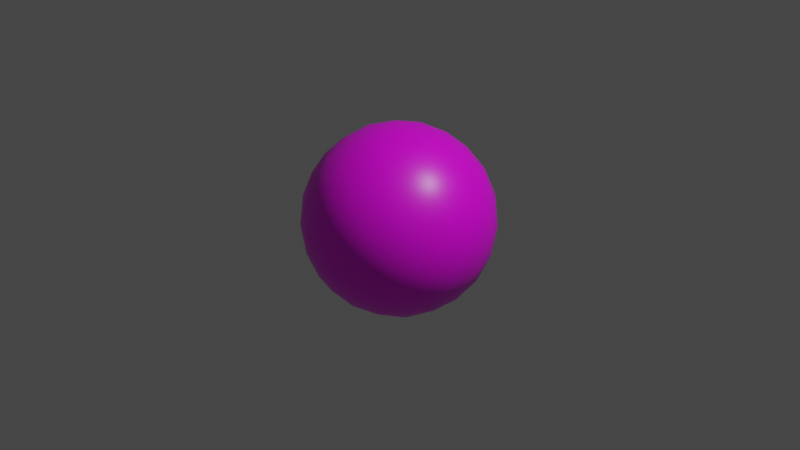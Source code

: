 # Source: model.blend  (saved by Blender 2.82.7; exported with 4.5.12 LTS)
import bpy
from mathutils import Matrix  # noqa: F401  (used for matrix-valued properties, if any)

bpy.ops.wm.read_factory_settings(use_empty=True)
scene = bpy.context.scene
scene.name = 'Scene'

# ---- collections
col_collection = bpy.data.collections.new('Collection'); scene.collection.children.link(col_collection)

# ---- images (referenced by path relative to the original .blend; pixels are not part of the script)
import os
ASSET_DIR = os.environ.get("B2B_ASSET_DIR", "")  # directory of the original .blend (textures are referenced by path, not embedded)
HERE = os.path.dirname(os.path.abspath(__file__))  # packed textures are extracted next to this script under _unpacked/

def load_image(name, relpath, width, height, colorspace="sRGB"):
    """Load a texture the original file referenced (path relative to the .blend, or extracted next to this script)."""
    p = next((c for c in (os.path.join(HERE, relpath), os.path.join(ASSET_DIR, relpath)) if relpath and os.path.exists(c)), "")
    if p:
        img = bpy.data.images.load(p, check_existing=True)
        img.name = name
    else:  # same state as the original file: an image datablock whose file is absent (Cycles renders it pink)
        img = bpy.data.images.new(name, width, height)
        img.source = "FILE"
        img.filepath = "//" + (relpath or name)
    img.colorspace_settings.name = colorspace
    return img
img_bump_png = load_image('bump.png', 'bump.png', 1024, 1024, 'sRGB')

# ---- materials (node trees are filled in below, after node groups)
mat_material = bpy.data.materials.new('Material')
mat_material.alpha_threshold = 0.0
mat_material.use_transparent_shadow = False
mat_material.line_color = (0.0, 0.0, 0.0, 1.0)

# ---- material node trees
mat_material.use_nodes = True; mat_material.node_tree.nodes.clear()
_N = mat_material.node_tree.nodes; _L = mat_material.node_tree.links
n0 = _N.new('ShaderNodeOutputMaterial'); n0.name = 'Material Output'; n0.location = (300, 300)
n1 = _N.new('ShaderNodeBsdfPrincipled'); n1.name = 'Principled BSDF'; n1.location = (10, 300)
n1.distribution = 'GGX'
n1.subsurface_method = 'BURLEY'
n1.inputs[2].default_value = 0.4
n1.inputs[3].default_value = 1.45
n1.inputs[27].default_value = (0.0, 0.0, 0.0, 1.0)
n1.inputs[28].default_value = 1.0
n2 = _N.new('ShaderNodeTexImage'); n2.name = 'Image Texture'; n2.location = (-280, 280)
n2.image = img_bump_png
_L.new(n1.outputs[0], n0.inputs[0])
_L.new(n2.outputs[0], n1.inputs[0])
n0.is_active_output = True

# ---- world
world_world = bpy.data.worlds.new('World'); scene.world = world_world
world_world.use_nodes = True; world_world.node_tree.nodes.clear()
_N = world_world.node_tree.nodes; _L = world_world.node_tree.links
n0 = _N.new('ShaderNodeOutputWorld'); n0.name = 'World Output'; n0.location = (300, 300)
n1 = _N.new('ShaderNodeBackground'); n1.name = 'Background'; n1.location = (10, 300)
n1.inputs[0].default_value = (0.05088, 0.05088, 0.05088, 1.0)
_L.new(n1.outputs[0], n0.inputs[0])
n0.is_active_output = True
world_world.color = (0.05088, 0.05088, 0.05088)
world_world.use_sun_shadow = False
world_world.sun_shadow_jitter_overblur = 0.0

# ---- cameras
cam_camera = bpy.data.cameras.new('Camera')
cam_camera.clip_end = 100.0
cam_camera.ortho_scale = 7.314

# ---- lights
light_light = bpy.data.lights.new('Light', 'POINT')
light_light.transmission_factor = 0.0
light_light.energy = 1000.0
light_light.shadow_soft_size = 0.1
light_light.shadow_maximum_resolution = 0.006
light_light.use_absolute_resolution = True

# ---- meshes
me_icosphere = bpy.data.meshes.new('Icosphere')
me_icosphere.from_pydata([(0.0, 0.0, -1.0), (0.7236, -0.5257, -0.4472), (-0.2764, -0.8506, -0.4472), (-0.8944, 0.0, -0.4472), (-0.2764, 0.8506, -0.4472), (0.7236, 0.5257, -0.4472), (0.2764, -0.8506, 0.4472), (-0.7236, -0.5257, 0.4472), (-0.7236, 0.5257, 0.4472), (0.2764, 0.8506, 0.4472), (0.8944, 0.0, 0.4472), (0.0, 0.0, 1.0), (-0.2328, -0.7166, -0.6575), (-0.1625, -0.5, -0.8507), (-0.07761, -0.2389, -0.9679), (0.2032, -0.1476, -0.9679), (0.4253, -0.309, -0.8507), (0.6095, -0.4429, -0.6575), (0.5319, -0.6817, -0.5023), (0.2629, -0.809, -0.5257), (-0.02964, -0.8642, -0.5023), (0.8127, 0.2952, -0.5023), (0.8506, 0.0, -0.5257), (0.8127, -0.2952, -0.5023), (0.2032, 0.1476, -0.9679), (0.4253, 0.309, -0.8507), (0.6095, 0.4429, -0.6575), (-0.7534, 0.0, -0.6575), (-0.5257, 0.0, -0.8507), (-0.2511, 0.0, -0.9679), (-0.484, -0.7166, -0.5023), (-0.6882, -0.5, -0.5257), (-0.8311, -0.2389, -0.5023), (-0.2328, 0.7166, -0.6575), (-0.1625, 0.5, -0.8507), (-0.07761, 0.2389, -0.9679), (-0.8311, 0.2389, -0.5023), (-0.6882, 0.5, -0.5257), (-0.484, 0.7166, -0.5023), (-0.02964, 0.8642, -0.5023), (0.2629, 0.809, -0.5257), (0.5319, 0.6817, -0.5023), (0.9566, -0.1476, 0.2511), (0.9511, -0.309, -1.752e-08), (0.8607, -0.4429, -0.2512), (0.8607, 0.4429, -0.2512), (0.9511, 0.309, 1.752e-08), (0.9566, 0.1476, 0.2511), (0.1552, -0.9554, 0.2512), (0.0, -1.0, -1.752e-08), (-0.1552, -0.9554, -0.2512), (0.6872, -0.6817, -0.2512), (0.5878, -0.809, 1.752e-08), (0.436, -0.8642, 0.2512), (-0.8607, -0.4429, 0.2512), (-0.9511, -0.309, -1.752e-08), (-0.9566, -0.1476, -0.2511), (-0.436, -0.8642, -0.2512), (-0.5878, -0.809, 1.752e-08), (-0.6872, -0.6817, 0.2512), (-0.6872, 0.6817, 0.2512), (-0.5878, 0.809, -1.752e-08), (-0.436, 0.8642, -0.2512), (-0.9566, 0.1476, -0.2511), (-0.9511, 0.309, 1.752e-08), (-0.8607, 0.4429, 0.2512), (0.436, 0.8642, 0.2512), (0.5878, 0.809, -1.752e-08), (0.6872, 0.6817, -0.2512), (-0.1552, 0.9554, -0.2512), (0.0, 1.0, 1.752e-08), (0.1552, 0.9554, 0.2512), (0.8311, -0.2389, 0.5023), (0.6882, -0.5, 0.5257), (0.484, -0.7166, 0.5023), (0.02964, -0.8642, 0.5023), (-0.2629, -0.809, 0.5257), (-0.5319, -0.6817, 0.5023), (-0.8127, -0.2952, 0.5023), (-0.8506, 0.0, 0.5257), (-0.8127, 0.2952, 0.5023), (-0.5319, 0.6817, 0.5023), (-0.2629, 0.809, 0.5257), (0.02964, 0.8642, 0.5023), (0.484, 0.7166, 0.5023), (0.6882, 0.5, 0.5257), (0.8311, 0.2389, 0.5023), (0.07761, -0.2389, 0.9679), (0.1625, -0.5, 0.8507), (0.2328, -0.7166, 0.6575), (0.7534, 0.0, 0.6575), (0.5257, 0.0, 0.8507), (0.2511, 0.0, 0.9679), (-0.2032, -0.1476, 0.9679), (-0.4253, -0.309, 0.8507), (-0.6095, -0.4429, 0.6575), (-0.2032, 0.1476, 0.9679), (-0.4253, 0.309, 0.8507), (-0.6095, 0.4429, 0.6575), (0.07761, 0.2389, 0.9679), (0.1625, 0.5, 0.8507), (0.2328, 0.7166, 0.6575), (0.3618, 0.2629, 0.8944), (0.6382, 0.2629, 0.7236), (0.4472, 0.5257, 0.7236), (-0.1382, 0.4253, 0.8944), (-0.05279, 0.6882, 0.7236), (-0.3618, 0.5878, 0.7236), (-0.4472, 0.0, 0.8944), (-0.6708, 0.1625, 0.7236), (-0.6708, -0.1625, 0.7236), (-0.1382, -0.4253, 0.8944), (-0.3618, -0.5878, 0.7236), (-0.05279, -0.6882, 0.7236), (0.3618, -0.2629, 0.8944), (0.4472, -0.5257, 0.7236), (0.6382, -0.2629, 0.7236), (0.8618, 0.4253, 0.2764), (0.809, 0.5878, 0.0), (0.6708, 0.6882, 0.2764), (-0.1382, 0.9511, 0.2764), (-0.309, 0.9511, -4.92e-07), (-0.4472, 0.8506, 0.2764), (-0.9472, 0.1625, 0.2764), (-1.0, -3.608e-07, 6.232e-07), (-0.9472, -0.1625, 0.2764), (-0.4472, -0.8506, 0.2764), (-0.309, -0.9511, -7.872e-07), (-0.1382, -0.9511, 0.2764), (0.6708, -0.6882, 0.2764), (0.809, -0.5878, -1.902e-06), (0.8618, -0.4253, 0.2764), (0.309, 0.9511, -2.615e-14), (0.4472, 0.8506, -0.2764), (0.1382, 0.9511, -0.2764), (-0.809, 0.5878, -7.845e-14), (-0.6708, 0.6882, -0.2764), (-0.8618, 0.4253, -0.2764), (-0.809, -0.5878, 8.031e-14), (-0.8618, -0.4253, -0.2764), (-0.6708, -0.6882, -0.2764), (0.309, -0.9511, 2.802e-14), (0.1382, -0.9511, -0.2764), (0.4472, -0.8506, -0.2764), (1.0, 0.0, 0.0), (0.9472, -0.1625, -0.2764), (0.9472, 0.1625, -0.2764), (0.3618, 0.5878, -0.7236), (0.1382, 0.4253, -0.8944), (0.05279, 0.6882, -0.7236), (-0.4472, 0.5257, -0.7236), (-0.3618, 0.2629, -0.8944), (-0.6382, 0.2629, -0.7236), (-0.6382, -0.2629, -0.7236), (-0.3618, -0.2629, -0.8944), (-0.4472, -0.5257, -0.7236), (0.6708, 0.1625, -0.7236), (0.6708, -0.1625, -0.7236), (0.4472, -7.38e-07, -0.8944), (0.05279, -0.6882, -0.7236), (0.1382, -0.4253, -0.8944), (0.3618, -0.5878, -0.7236)], [], [(0, 15, 14), (1, 17, 23), (0, 14, 29), (0, 29, 35), (0, 35, 24), (1, 23, 44), (2, 20, 50), (3, 32, 56), (4, 38, 62), (5, 41, 68), (1, 44, 51), (2, 50, 57), (3, 56, 63), (4, 62, 69), (5, 68, 45), (6, 74, 89), (7, 77, 95), (8, 80, 98), (9, 83, 101), (10, 86, 90), (92, 99, 11), (91, 102, 92), (90, 103, 91), (92, 102, 99), (102, 100, 99), (91, 103, 102), (103, 104, 102), (102, 104, 100), (104, 101, 100), (90, 86, 103), (86, 85, 103), (103, 85, 104), (85, 84, 104), (104, 84, 101), (84, 9, 101), (99, 96, 11), (100, 105, 99), (101, 106, 100), (99, 105, 96), (105, 97, 96), (100, 106, 105), (106, 107, 105), (105, 107, 97), (107, 98, 97), (101, 83, 106), (83, 82, 106), (106, 82, 107), (82, 81, 107), (107, 81, 98), (81, 8, 98), (96, 93, 11), (97, 108, 96), (98, 109, 97), (96, 108, 93), (108, 94, 93), (97, 109, 108), (109, 110, 108), (108, 110, 94), (110, 95, 94), (98, 80, 109), (80, 79, 109), (109, 79, 110), (79, 78, 110), (110, 78, 95), (78, 7, 95), (93, 87, 11), (94, 111, 93), (95, 112, 94), (93, 111, 87), (111, 88, 87), (94, 112, 111), (112, 113, 111), (111, 113, 88), (113, 89, 88), (95, 77, 112), (77, 76, 112), (112, 76, 113), (76, 75, 113), (113, 75, 89), (75, 6, 89), (87, 92, 11), (88, 114, 87), (89, 115, 88), (87, 114, 92), (114, 91, 92), (88, 115, 114), (115, 116, 114), (114, 116, 91), (116, 90, 91), (89, 74, 115), (74, 73, 115), (115, 73, 116), (73, 72, 116), (116, 72, 90), (72, 10, 90), (47, 86, 10), (46, 117, 47), (45, 118, 46), (47, 117, 86), (117, 85, 86), (46, 118, 117), (118, 119, 117), (117, 119, 85), (119, 84, 85), (45, 68, 118), (68, 67, 118), (118, 67, 119), (67, 66, 119), (119, 66, 84), (66, 9, 84), (71, 83, 9), (70, 120, 71), (69, 121, 70), (71, 120, 83), (120, 82, 83), (70, 121, 120), (121, 122, 120), (120, 122, 82), (122, 81, 82), (69, 62, 121), (62, 61, 121), (121, 61, 122), (61, 60, 122), (122, 60, 81), (60, 8, 81), (65, 80, 8), (64, 123, 65), (63, 124, 64), (65, 123, 80), (123, 79, 80), (64, 124, 123), (124, 125, 123), (123, 125, 79), (125, 78, 79), (63, 56, 124), (56, 55, 124), (124, 55, 125), (55, 54, 125), (125, 54, 78), (54, 7, 78), (59, 77, 7), (58, 126, 59), (57, 127, 58), (59, 126, 77), (126, 76, 77), (58, 127, 126), (127, 128, 126), (126, 128, 76), (128, 75, 76), (57, 50, 127), (50, 49, 127), (127, 49, 128), (49, 48, 128), (128, 48, 75), (48, 6, 75), (53, 74, 6), (52, 129, 53), (51, 130, 52), (53, 129, 74), (129, 73, 74), (52, 130, 129), (130, 131, 129), (129, 131, 73), (131, 72, 73), (51, 44, 130), (44, 43, 130), (130, 43, 131), (43, 42, 131), (131, 42, 72), (42, 10, 72), (66, 71, 9), (67, 132, 66), (68, 133, 67), (66, 132, 71), (132, 70, 71), (67, 133, 132), (133, 134, 132), (132, 134, 70), (134, 69, 70), (68, 41, 133), (41, 40, 133), (133, 40, 134), (40, 39, 134), (134, 39, 69), (39, 4, 69), (60, 65, 8), (61, 135, 60), (62, 136, 61), (60, 135, 65), (135, 64, 65), (61, 136, 135), (136, 137, 135), (135, 137, 64), (137, 63, 64), (62, 38, 136), (38, 37, 136), (136, 37, 137), (37, 36, 137), (137, 36, 63), (36, 3, 63), (54, 59, 7), (55, 138, 54), (56, 139, 55), (54, 138, 59), (138, 58, 59), (55, 139, 138), (139, 140, 138), (138, 140, 58), (140, 57, 58), (56, 32, 139), (32, 31, 139), (139, 31, 140), (31, 30, 140), (140, 30, 57), (30, 2, 57), (48, 53, 6), (49, 141, 48), (50, 142, 49), (48, 141, 53), (141, 52, 53), (49, 142, 141), (142, 143, 141), (141, 143, 52), (143, 51, 52), (50, 20, 142), (20, 19, 142), (142, 19, 143), (19, 18, 143), (143, 18, 51), (18, 1, 51), (42, 47, 10), (43, 144, 42), (44, 145, 43), (42, 144, 47), (144, 46, 47), (43, 145, 144), (145, 146, 144), (144, 146, 46), (146, 45, 46), (44, 23, 145), (23, 22, 145), (145, 22, 146), (22, 21, 146), (146, 21, 45), (21, 5, 45), (26, 41, 5), (25, 147, 26), (24, 148, 25), (26, 147, 41), (147, 40, 41), (25, 148, 147), (148, 149, 147), (147, 149, 40), (149, 39, 40), (24, 35, 148), (35, 34, 148), (148, 34, 149), (34, 33, 149), (149, 33, 39), (33, 4, 39), (33, 38, 4), (34, 150, 33), (35, 151, 34), (33, 150, 38), (150, 37, 38), (34, 151, 150), (151, 152, 150), (150, 152, 37), (152, 36, 37), (35, 29, 151), (29, 28, 151), (151, 28, 152), (28, 27, 152), (152, 27, 36), (27, 3, 36), (27, 32, 3), (28, 153, 27), (29, 154, 28), (27, 153, 32), (153, 31, 32), (28, 154, 153), (154, 155, 153), (153, 155, 31), (155, 30, 31), (29, 14, 154), (14, 13, 154), (154, 13, 155), (13, 12, 155), (155, 12, 30), (12, 2, 30), (21, 26, 5), (22, 156, 21), (23, 157, 22), (21, 156, 26), (156, 25, 26), (22, 157, 156), (157, 158, 156), (156, 158, 25), (158, 24, 25), (23, 17, 157), (17, 16, 157), (157, 16, 158), (16, 15, 158), (158, 15, 24), (15, 0, 24), (12, 20, 2), (13, 159, 12), (14, 160, 13), (12, 159, 20), (159, 19, 20), (13, 160, 159), (160, 161, 159), (159, 161, 19), (161, 18, 19), (14, 15, 160), (15, 16, 160), (160, 16, 161), (16, 17, 161), (161, 17, 18), (17, 1, 18)])
me_icosphere.polygons.foreach_set('use_smooth', [True] * 320)
_uv = me_icosphere.uv_layers.new(name='UVMap')
_uv.uv.foreach_set('vector', [0.8182, 0.0, 0.7955, 0.03937, 0.8409, 0.03937, 0.7273, 0.1575, 0.7045, 0.1181, 0.6818, 0.1575, 0.09091, 0.0, 0.06818, 0.03937, 0.1136, 0.03937, 0.2727, 0.0, 0.25, 0.03937, 0.2955, 0.03937, 0.4545, 0.0, 0.4318, 0.03937, 0.4773, 0.03937, 0.7273, 0.1575, 0.6818, 0.1575, 0.7045, 0.1968, 0.9091, 0.1575, 0.8636, 0.1575, 0.8864, 0.1968, 0.1818, 0.1575, 0.1364, 0.1575, 0.1591, 0.1968, 0.3636, 0.1575, 0.3182, 0.1575, 0.3409, 0.1968, 0.5455, 0.1575, 0.5, 0.1575, 0.5227, 0.1968, 0.7273, 0.1575, 0.7045, 0.1968, 0.75, 0.1968, 0.9091, 0.1575, 0.8864, 0.1968, 0.9318, 0.1968, 0.1818, 0.1575, 0.1591, 0.1968, 0.2045, 0.1968, 0.3636, 0.1575, 0.3409, 0.1968, 0.3864, 0.1968, 0.5455, 0.1575, 0.5227, 0.1968, 0.5682, 0.1968, 0.8182, 0.3149, 0.7727, 0.3149, 0.7955, 0.3543, 1.0, 0.3149, 0.9545, 0.3149, 0.9773, 0.3543, 0.2727, 0.3149, 0.2273, 0.3149, 0.25, 0.3543, 0.4545, 0.3149, 0.4091, 0.3149, 0.4318, 0.3543, 0.6364, 0.3149, 0.5909, 0.3149, 0.6136, 0.3543, 0.5682, 0.433, 0.5227, 0.433, 0.5455, 0.4724, 0.5909, 0.3937, 0.5455, 0.3937, 0.5682, 0.433, 0.6136, 0.3543, 0.5682, 0.3543, 0.5909, 0.3937, 0.5682, 0.433, 0.5455, 0.3937, 0.5227, 0.433, 0.5455, 0.3937, 0.5, 0.3937, 0.5227, 0.433, 0.5909, 0.3937, 0.5682, 0.3543, 0.5455, 0.3937, 0.5682, 0.3543, 0.5227, 0.3543, 0.5455, 0.3937, 0.5455, 0.3937, 0.5227, 0.3543, 0.5, 0.3937, 0.5227, 0.3543, 0.4773, 0.3543, 0.5, 0.3937, 0.6136, 0.3543, 0.5909, 0.3149, 0.5682, 0.3543, 0.5909, 0.3149, 0.5455, 0.3149, 0.5682, 0.3543, 0.5682, 0.3543, 0.5455, 0.3149, 0.5227, 0.3543, 0.5455, 0.3149, 0.5, 0.3149, 0.5227, 0.3543, 0.5227, 0.3543, 0.5, 0.3149, 0.4773, 0.3543, 0.5, 0.3149, 0.4545, 0.3149, 0.4773, 0.3543, 0.3864, 0.433, 0.3409, 0.433, 0.3636, 0.4724, 0.4091, 0.3937, 0.3636, 0.3937, 0.3864, 0.433, 0.4318, 0.3543, 0.3864, 0.3543, 0.4091, 0.3937, 0.3864, 0.433, 0.3636, 0.3937, 0.3409, 0.433, 0.3636, 0.3937, 0.3182, 0.3937, 0.3409, 0.433, 0.4091, 0.3937, 0.3864, 0.3543, 0.3636, 0.3937, 0.3864, 0.3543, 0.3409, 0.3543, 0.3636, 0.3937, 0.3636, 0.3937, 0.3409, 0.3543, 0.3182, 0.3937, 0.3409, 0.3543, 0.2955, 0.3543, 0.3182, 0.3937, 0.4318, 0.3543, 0.4091, 0.3149, 0.3864, 0.3543, 0.4091, 0.3149, 0.3636, 0.3149, 0.3864, 0.3543, 0.3864, 0.3543, 0.3636, 0.3149, 0.3409, 0.3543, 0.3636, 0.3149, 0.3182, 0.3149, 0.3409, 0.3543, 0.3409, 0.3543, 0.3182, 0.3149, 0.2955, 0.3543, 0.3182, 0.3149, 0.2727, 0.3149, 0.2955, 0.3543, 0.2045, 0.433, 0.1591, 0.433, 0.1818, 0.4724, 0.2273, 0.3937, 0.1818, 0.3937, 0.2045, 0.433, 0.25, 0.3543, 0.2045, 0.3543, 0.2273, 0.3937, 0.2045, 0.433, 0.1818, 0.3937, 0.1591, 0.433, 0.1818, 0.3937, 0.1364, 0.3937, 0.1591, 0.433, 0.2273, 0.3937, 0.2045, 0.3543, 0.1818, 0.3937, 0.2045, 0.3543, 0.1591, 0.3543, 0.1818, 0.3937, 0.1818, 0.3937, 0.1591, 0.3543, 0.1364, 0.3937, 0.1591, 0.3543, 0.1136, 0.3543, 0.1364, 0.3937, 0.25, 0.3543, 0.2273, 0.3149, 0.2045, 0.3543, 0.2273, 0.3149, 0.1818, 0.3149, 0.2045, 0.3543, 0.2045, 0.3543, 0.1818, 0.3149, 0.1591, 0.3543, 0.1818, 0.3149, 0.1364, 0.3149, 0.1591, 0.3543, 0.1591, 0.3543, 0.1364, 0.3149, 0.1136, 0.3543, 0.1364, 0.3149, 0.09091, 0.3149, 0.1136, 0.3543, 0.9318, 0.433, 0.8864, 0.433, 0.9091, 0.4724, 0.9545, 0.3937, 0.9091, 0.3937, 0.9318, 0.433, 0.9773, 0.3543, 0.9318, 0.3543, 0.9545, 0.3937, 0.9318, 0.433, 0.9091, 0.3937, 0.8864, 0.433, 0.9091, 0.3937, 0.8636, 0.3937, 0.8864, 0.433, 0.9545, 0.3937, 0.9318, 0.3543, 0.9091, 0.3937, 0.9318, 0.3543, 0.8864, 0.3543, 0.9091, 0.3937, 0.9091, 0.3937, 0.8864, 0.3543, 0.8636, 0.3937, 0.8864, 0.3543, 0.8409, 0.3543, 0.8636, 0.3937, 0.9773, 0.3543, 0.9545, 0.3149, 0.9318, 0.3543, 0.9545, 0.3149, 0.9091, 0.3149, 0.9318, 0.3543, 0.9318, 0.3543, 0.9091, 0.3149, 0.8864, 0.3543, 0.9091, 0.3149, 0.8636, 0.3149, 0.8864, 0.3543, 0.8864, 0.3543, 0.8636, 0.3149, 0.8409, 0.3543, 0.8636, 0.3149, 0.8182, 0.3149, 0.8409, 0.3543, 0.75, 0.433, 0.7045, 0.433, 0.7273, 0.4724, 0.7727, 0.3937, 0.7273, 0.3937, 0.75, 0.433, 0.7955, 0.3543, 0.75, 0.3543, 0.7727, 0.3937, 0.75, 0.433, 0.7273, 0.3937, 0.7045, 0.433, 0.7273, 0.3937, 0.6818, 0.3937, 0.7045, 0.433, 0.7727, 0.3937, 0.75, 0.3543, 0.7273, 0.3937, 0.75, 0.3543, 0.7045, 0.3543, 0.7273, 0.3937, 0.7273, 0.3937, 0.7045, 0.3543, 0.6818, 0.3937, 0.7045, 0.3543, 0.6591, 0.3543, 0.6818, 0.3937, 0.7955, 0.3543, 0.7727, 0.3149, 0.75, 0.3543, 0.7727, 0.3149, 0.7273, 0.3149, 0.75, 0.3543, 0.75, 0.3543, 0.7273, 0.3149, 0.7045, 0.3543, 0.7273, 0.3149, 0.6818, 0.3149, 0.7045, 0.3543, 0.7045, 0.3543, 0.6818, 0.3149, 0.6591, 0.3543, 0.6818, 0.3149, 0.6364, 0.3149, 0.6591, 0.3543, 0.6136, 0.2756, 0.5909, 0.3149, 0.6364, 0.3149, 0.5909, 0.2362, 0.5682, 0.2756, 0.6136, 0.2756, 0.5682, 0.1968, 0.5455, 0.2362, 0.5909, 0.2362, 0.6136, 0.2756, 0.5682, 0.2756, 0.5909, 0.3149, 0.5682, 0.2756, 0.5455, 0.3149, 0.5909, 0.3149, 0.5909, 0.2362, 0.5455, 0.2362, 0.5682, 0.2756, 0.5455, 0.2362, 0.5227, 0.2756, 0.5682, 0.2756, 0.5682, 0.2756, 0.5227, 0.2756, 0.5455, 0.3149, 0.5227, 0.2756, 0.5, 0.3149, 0.5455, 0.3149, 0.5682, 0.1968, 0.5227, 0.1968, 0.5455, 0.2362, 0.5227, 0.1968, 0.5, 0.2362, 0.5455, 0.2362, 0.5455, 0.2362, 0.5, 0.2362, 0.5227, 0.2756, 0.5, 0.2362, 0.4773, 0.2756, 0.5227, 0.2756, 0.5227, 0.2756, 0.4773, 0.2756, 0.5, 0.3149, 0.4773, 0.2756, 0.4545, 0.3149, 0.5, 0.3149, 0.4318, 0.2756, 0.4091, 0.3149, 0.4545, 0.3149, 0.4091, 0.2362, 0.3864, 0.2756, 0.4318, 0.2756, 0.3864, 0.1968, 0.3636, 0.2362, 0.4091, 0.2362, 0.4318, 0.2756, 0.3864, 0.2756, 0.4091, 0.3149, 0.3864, 0.2756, 0.3636, 0.3149, 0.4091, 0.3149, 0.4091, 0.2362, 0.3636, 0.2362, 0.3864, 0.2756, 0.3636, 0.2362, 0.3409, 0.2756, 0.3864, 0.2756, 0.3864, 0.2756, 0.3409, 0.2756, 0.3636, 0.3149, 0.3409, 0.2756, 0.3182, 0.3149, 0.3636, 0.3149, 0.3864, 0.1968, 0.3409, 0.1968, 0.3636, 0.2362, 0.3409, 0.1968, 0.3182, 0.2362, 0.3636, 0.2362, 0.3636, 0.2362, 0.3182, 0.2362, 0.3409, 0.2756, 0.3182, 0.2362, 0.2955, 0.2756, 0.3409, 0.2756, 0.3409, 0.2756, 0.2955, 0.2756, 0.3182, 0.3149, 0.2955, 0.2756, 0.2727, 0.3149, 0.3182, 0.3149, 0.25, 0.2756, 0.2273, 0.3149, 0.2727, 0.3149, 0.2273, 0.2362, 0.2045, 0.2756, 0.25, 0.2756, 0.2045, 0.1968, 0.1818, 0.2362, 0.2273, 0.2362, 0.25, 0.2756, 0.2045, 0.2756, 0.2273, 0.3149, 0.2045, 0.2756, 0.1818, 0.3149, 0.2273, 0.3149, 0.2273, 0.2362, 0.1818, 0.2362, 0.2045, 0.2756, 0.1818, 0.2362, 0.1591, 0.2756, 0.2045, 0.2756, 0.2045, 0.2756, 0.1591, 0.2756, 0.1818, 0.3149, 0.1591, 0.2756, 0.1364, 0.3149, 0.1818, 0.3149, 0.2045, 0.1968, 0.1591, 0.1968, 0.1818, 0.2362, 0.1591, 0.1968, 0.1364, 0.2362, 0.1818, 0.2362, 0.1818, 0.2362, 0.1364, 0.2362, 0.1591, 0.2756, 0.1364, 0.2362, 0.1136, 0.2756, 0.1591, 0.2756, 0.1591, 0.2756, 0.1136, 0.2756, 0.1364, 0.3149, 0.1136, 0.2756, 0.09091, 0.3149, 0.1364, 0.3149, 0.9773, 0.2756, 0.9545, 0.3149, 1.0, 0.3149, 0.9545, 0.2362, 0.9318, 0.2756, 0.9773, 0.2756, 0.9318, 0.1968, 0.9091, 0.2362, 0.9545, 0.2362, 0.9773, 0.2756, 0.9318, 0.2756, 0.9545, 0.3149, 0.9318, 0.2756, 0.9091, 0.3149, 0.9545, 0.3149, 0.9545, 0.2362, 0.9091, 0.2362, 0.9318, 0.2756, 0.9091, 0.2362, 0.8864, 0.2756, 0.9318, 0.2756, 0.9318, 0.2756, 0.8864, 0.2756, 0.9091, 0.3149, 0.8864, 0.2756, 0.8636, 0.3149, 0.9091, 0.3149, 0.9318, 0.1968, 0.8864, 0.1968, 0.9091, 0.2362, 0.8864, 0.1968, 0.8636, 0.2362, 0.9091, 0.2362, 0.9091, 0.2362, 0.8636, 0.2362, 0.8864, 0.2756, 0.8636, 0.2362, 0.8409, 0.2756, 0.8864, 0.2756, 0.8864, 0.2756, 0.8409, 0.2756, 0.8636, 0.3149, 0.8409, 0.2756, 0.8182, 0.3149, 0.8636, 0.3149, 0.7955, 0.2756, 0.7727, 0.3149, 0.8182, 0.3149, 0.7727, 0.2362, 0.75, 0.2756, 0.7955, 0.2756, 0.75, 0.1968, 0.7273, 0.2362, 0.7727, 0.2362, 0.7955, 0.2756, 0.75, 0.2756, 0.7727, 0.3149, 0.75, 0.2756, 0.7273, 0.3149, 0.7727, 0.3149, 0.7727, 0.2362, 0.7273, 0.2362, 0.75, 0.2756, 0.7273, 0.2362, 0.7045, 0.2756, 0.75, 0.2756, 0.75, 0.2756, 0.7045, 0.2756, 0.7273, 0.3149, 0.7045, 0.2756, 0.6818, 0.3149, 0.7273, 0.3149, 0.75, 0.1968, 0.7045, 0.1968, 0.7273, 0.2362, 0.7045, 0.1968, 0.6818, 0.2362, 0.7273, 0.2362, 0.7273, 0.2362, 0.6818, 0.2362, 0.7045, 0.2756, 0.6818, 0.2362, 0.6591, 0.2756, 0.7045, 0.2756, 0.7045, 0.2756, 0.6591, 0.2756, 0.6818, 0.3149, 0.6591, 0.2756, 0.6364, 0.3149, 0.6818, 0.3149, 0.4773, 0.2756, 0.4318, 0.2756, 0.4545, 0.3149, 0.5, 0.2362, 0.4545, 0.2362, 0.4773, 0.2756, 0.5227, 0.1968, 0.4773, 0.1968, 0.5, 0.2362, 0.4773, 0.2756, 0.4545, 0.2362, 0.4318, 0.2756, 0.4545, 0.2362, 0.4091, 0.2362, 0.4318, 0.2756, 0.5, 0.2362, 0.4773, 0.1968, 0.4545, 0.2362, 0.4773, 0.1968, 0.4318, 0.1968, 0.4545, 0.2362, 0.4545, 0.2362, 0.4318, 0.1968, 0.4091, 0.2362, 0.4318, 0.1968, 0.3864, 0.1968, 0.4091, 0.2362, 0.5227, 0.1968, 0.5, 0.1575, 0.4773, 0.1968, 0.5, 0.1575, 0.4545, 0.1575, 0.4773, 0.1968, 0.4773, 0.1968, 0.4545, 0.1575, 0.4318, 0.1968, 0.4545, 0.1575, 0.4091, 0.1575, 0.4318, 0.1968, 0.4318, 0.1968, 0.4091, 0.1575, 0.3864, 0.1968, 0.4091, 0.1575, 0.3636, 0.1575, 0.3864, 0.1968, 0.2955, 0.2756, 0.25, 0.2756, 0.2727, 0.3149, 0.3182, 0.2362, 0.2727, 0.2362, 0.2955, 0.2756, 0.3409, 0.1968, 0.2955, 0.1968, 0.3182, 0.2362, 0.2955, 0.2756, 0.2727, 0.2362, 0.25, 0.2756, 0.2727, 0.2362, 0.2273, 0.2362, 0.25, 0.2756, 0.3182, 0.2362, 0.2955, 0.1968, 0.2727, 0.2362, 0.2955, 0.1968, 0.25, 0.1968, 0.2727, 0.2362, 0.2727, 0.2362, 0.25, 0.1968, 0.2273, 0.2362, 0.25, 0.1968, 0.2045, 0.1968, 0.2273, 0.2362, 0.3409, 0.1968, 0.3182, 0.1575, 0.2955, 0.1968, 0.3182, 0.1575, 0.2727, 0.1575, 0.2955, 0.1968, 0.2955, 0.1968, 0.2727, 0.1575, 0.25, 0.1968, 0.2727, 0.1575, 0.2273, 0.1575, 0.25, 0.1968, 0.25, 0.1968, 0.2273, 0.1575, 0.2045, 0.1968, 0.2273, 0.1575, 0.1818, 0.1575, 0.2045, 0.1968, 0.1136, 0.2756, 0.06818, 0.2756, 0.09091, 0.3149, 0.1364, 0.2362, 0.09091, 0.2362, 0.1136, 0.2756, 0.1591, 0.1968, 0.1136, 0.1968, 0.1364, 0.2362, 0.1136, 0.2756, 0.09091, 0.2362, 0.06818, 0.2756, 0.09091, 0.2362, 0.04545, 0.2362, 0.06818, 0.2756, 0.1364, 0.2362, 0.1136, 0.1968, 0.09091, 0.2362, 0.1136, 0.1968, 0.06818, 0.1968, 0.09091, 0.2362, 0.09091, 0.2362, 0.06818, 0.1968, 0.04545, 0.2362, 0.06818, 0.1968, 0.02273, 0.1968, 0.04545, 0.2362, 0.1591, 0.1968, 0.1364, 0.1575, 0.1136, 0.1968, 0.1364, 0.1575, 0.09091, 0.1575, 0.1136, 0.1968, 0.1136, 0.1968, 0.09091, 0.1575, 0.06818, 0.1968, 0.09091, 0.1575, 0.04545, 0.1575, 0.06818, 0.1968, 0.06818, 0.1968, 0.04545, 0.1575, 0.02273, 0.1968, 0.04545, 0.1575, 0.0, 0.1575, 0.02273, 0.1968, 0.8409, 0.2756, 0.7955, 0.2756, 0.8182, 0.3149, 0.8636, 0.2362, 0.8182, 0.2362, 0.8409, 0.2756, 0.8864, 0.1968, 0.8409, 0.1968, 0.8636, 0.2362, 0.8409, 0.2756, 0.8182, 0.2362, 0.7955, 0.2756, 0.8182, 0.2362, 0.7727, 0.2362, 0.7955, 0.2756, 0.8636, 0.2362, 0.8409, 0.1968, 0.8182, 0.2362, 0.8409, 0.1968, 0.7955, 0.1968, 0.8182, 0.2362, 0.8182, 0.2362, 0.7955, 0.1968, 0.7727, 0.2362, 0.7955, 0.1968, 0.75, 0.1968, 0.7727, 0.2362, 0.8864, 0.1968, 0.8636, 0.1575, 0.8409, 0.1968, 0.8636, 0.1575, 0.8182, 0.1575, 0.8409, 0.1968, 0.8409, 0.1968, 0.8182, 0.1575, 0.7955, 0.1968, 0.8182, 0.1575, 0.7727, 0.1575, 0.7955, 0.1968, 0.7955, 0.1968, 0.7727, 0.1575, 0.75, 0.1968, 0.7727, 0.1575, 0.7273, 0.1575, 0.75, 0.1968, 0.6591, 0.2756, 0.6136, 0.2756, 0.6364, 0.3149, 0.6818, 0.2362, 0.6364, 0.2362, 0.6591, 0.2756, 0.7045, 0.1968, 0.6591, 0.1968, 0.6818, 0.2362, 0.6591, 0.2756, 0.6364, 0.2362, 0.6136, 0.2756, 0.6364, 0.2362, 0.5909, 0.2362, 0.6136, 0.2756, 0.6818, 0.2362, 0.6591, 0.1968, 0.6364, 0.2362, 0.6591, 0.1968, 0.6136, 0.1968, 0.6364, 0.2362, 0.6364, 0.2362, 0.6136, 0.1968, 0.5909, 0.2362, 0.6136, 0.1968, 0.5682, 0.1968, 0.5909, 0.2362, 0.7045, 0.1968, 0.6818, 0.1575, 0.6591, 0.1968, 0.6818, 0.1575, 0.6364, 0.1575, 0.6591, 0.1968, 0.6591, 0.1968, 0.6364, 0.1575, 0.6136, 0.1968, 0.6364, 0.1575, 0.5909, 0.1575, 0.6136, 0.1968, 0.6136, 0.1968, 0.5909, 0.1575, 0.5682, 0.1968, 0.5909, 0.1575, 0.5455, 0.1575, 0.5682, 0.1968, 0.5227, 0.1181, 0.5, 0.1575, 0.5455, 0.1575, 0.5, 0.07873, 0.4773, 0.1181, 0.5227, 0.1181, 0.4773, 0.03937, 0.4545, 0.07873, 0.5, 0.07873, 0.5227, 0.1181, 0.4773, 0.1181, 0.5, 0.1575, 0.4773, 0.1181, 0.4545, 0.1575, 0.5, 0.1575, 0.5, 0.07873, 0.4545, 0.07873, 0.4773, 0.1181, 0.4545, 0.07873, 0.4318, 0.1181, 0.4773, 0.1181, 0.4773, 0.1181, 0.4318, 0.1181, 0.4545, 0.1575, 0.4318, 0.1181, 0.4091, 0.1575, 0.4545, 0.1575, 0.4773, 0.03937, 0.4318, 0.03937, 0.4545, 0.07873, 0.4318, 0.03937, 0.4091, 0.07873, 0.4545, 0.07873, 0.4545, 0.07873, 0.4091, 0.07873, 0.4318, 0.1181, 0.4091, 0.07873, 0.3864, 0.1181, 0.4318, 0.1181, 0.4318, 0.1181, 0.3864, 0.1181, 0.4091, 0.1575, 0.3864, 0.1181, 0.3636, 0.1575, 0.4091, 0.1575, 0.3409, 0.1181, 0.3182, 0.1575, 0.3636, 0.1575, 0.3182, 0.07873, 0.2955, 0.1181, 0.3409, 0.1181, 0.2955, 0.03937, 0.2727, 0.07873, 0.3182, 0.07873, 0.3409, 0.1181, 0.2955, 0.1181, 0.3182, 0.1575, 0.2955, 0.1181, 0.2727, 0.1575, 0.3182, 0.1575, 0.3182, 0.07873, 0.2727, 0.07873, 0.2955, 0.1181, 0.2727, 0.07873, 0.25, 0.1181, 0.2955, 0.1181, 0.2955, 0.1181, 0.25, 0.1181, 0.2727, 0.1575, 0.25, 0.1181, 0.2273, 0.1575, 0.2727, 0.1575, 0.2955, 0.03937, 0.25, 0.03937, 0.2727, 0.07873, 0.25, 0.03937, 0.2273, 0.07873, 0.2727, 0.07873, 0.2727, 0.07873, 0.2273, 0.07873, 0.25, 0.1181, 0.2273, 0.07873, 0.2045, 0.1181, 0.25, 0.1181, 0.25, 0.1181, 0.2045, 0.1181, 0.2273, 0.1575, 0.2045, 0.1181, 0.1818, 0.1575, 0.2273, 0.1575, 0.1591, 0.1181, 0.1364, 0.1575, 0.1818, 0.1575, 0.1364, 0.07873, 0.1136, 0.1181, 0.1591, 0.1181, 0.1136, 0.03937, 0.09091, 0.07873, 0.1364, 0.07873, 0.1591, 0.1181, 0.1136, 0.1181, 0.1364, 0.1575, 0.1136, 0.1181, 0.09091, 0.1575, 0.1364, 0.1575, 0.1364, 0.07873, 0.09091, 0.07873, 0.1136, 0.1181, 0.09091, 0.07873, 0.06818, 0.1181, 0.1136, 0.1181, 0.1136, 0.1181, 0.06818, 0.1181, 0.09091, 0.1575, 0.06818, 0.1181, 0.04545, 0.1575, 0.09091, 0.1575, 0.1136, 0.03937, 0.06818, 0.03937, 0.09091, 0.07873, 0.06818, 0.03937, 0.04545, 0.07873, 0.09091, 0.07873, 0.09091, 0.07873, 0.04545, 0.07873, 0.06818, 0.1181, 0.04545, 0.07873, 0.02273, 0.1181, 0.06818, 0.1181, 0.06818, 0.1181, 0.02273, 0.1181, 0.04545, 0.1575, 0.02273, 0.1181, 0.0, 0.1575, 0.04545, 0.1575, 0.5909, 0.1575, 0.5682, 0.1181, 0.5455, 0.1575, 0.6364, 0.1575, 0.6136, 0.1181, 0.5909, 0.1575, 0.6818, 0.1575, 0.6591, 0.1181, 0.6364, 0.1575, 0.5909, 0.1575, 0.6136, 0.1181, 0.5682, 0.1181, 0.6136, 0.1181, 0.5909, 0.07873, 0.5682, 0.1181, 0.6364, 0.1575, 0.6591, 0.1181, 0.6136, 0.1181, 0.6591, 0.1181, 0.6364, 0.07873, 0.6136, 0.1181, 0.6136, 0.1181, 0.6364, 0.07873, 0.5909, 0.07873, 0.6364, 0.07873, 0.6136, 0.03937, 0.5909, 0.07873, 0.6818, 0.1575, 0.7045, 0.1181, 0.6591, 0.1181, 0.7045, 0.1181, 0.6818, 0.07873, 0.6591, 0.1181, 0.6591, 0.1181, 0.6818, 0.07873, 0.6364, 0.07873, 0.6818, 0.07873, 0.6591, 0.03937, 0.6364, 0.07873, 0.6364, 0.07873, 0.6591, 0.03937, 0.6136, 0.03937, 0.6591, 0.03937, 0.6364, 0.0, 0.6136, 0.03937, 0.8864, 0.1181, 0.8636, 0.1575, 0.9091, 0.1575, 0.8636, 0.07873, 0.8409, 0.1181, 0.8864, 0.1181, 0.8409, 0.03937, 0.8182, 0.07873, 0.8636, 0.07873, 0.8864, 0.1181, 0.8409, 0.1181, 0.8636, 0.1575, 0.8409, 0.1181, 0.8182, 0.1575, 0.8636, 0.1575, 0.8636, 0.07873, 0.8182, 0.07873, 0.8409, 0.1181, 0.8182, 0.07873, 0.7955, 0.1181, 0.8409, 0.1181, 0.8409, 0.1181, 0.7955, 0.1181, 0.8182, 0.1575, 0.7955, 0.1181, 0.7727, 0.1575, 0.8182, 0.1575, 0.8409, 0.03937, 0.7955, 0.03937, 0.8182, 0.07873, 0.7955, 0.03937, 0.7727, 0.07873, 0.8182, 0.07873, 0.8182, 0.07873, 0.7727, 0.07873, 0.7955, 0.1181, 0.7727, 0.07873, 0.75, 0.1181, 0.7955, 0.1181, 0.7955, 0.1181, 0.75, 0.1181, 0.7727, 0.1575, 0.75, 0.1181, 0.7273, 0.1575, 0.7727, 0.1575])
me_icosphere.materials.append(mat_material)
me_icosphere.use_remesh_fix_poles = True
me_icosphere.use_remesh_preserve_attributes = False
me_icosphere.use_mirror_vertex_groups = False
me_icosphere.update()
me_icosphere.normals_split_custom_set([tuple(v) for v in zip(*[iter([-5.695e-07, 0.0, -1.0, 0.2053, -0.1492, -0.9673, -0.07842, -0.2413, -0.9673, 0.7236, -0.5257, -0.4472, 0.6081, -0.4418, -0.6596, 0.8134, -0.2927, -0.5027, -5.695e-07, 0.0, -1.0, -0.07842, -0.2413, -0.9673, -0.2538, -2.314e-07, -0.9673, -5.695e-07, 0.0, -1.0, -0.2538, -2.314e-07, -0.9673, -0.07842, 0.2413, -0.9673, -5.695e-07, 0.0, -1.0, -0.07842, 0.2413, -0.9673, 0.2053, 0.1492, -0.9673, 0.7236, -0.5257, -0.4472, 0.8134, -0.2927, -0.5027, 0.8619, -0.4418, -0.2489, -0.2764, -0.8506, -0.4472, -0.02697, -0.864, -0.5027, -0.1539, -0.9562, -0.2489, -0.8944, 4.847e-09, -0.4472, -0.8301, -0.2413, -0.5027, -0.957, -0.1492, -0.2489, -0.2764, 0.8506, -0.4472, -0.486, 0.7149, -0.5027, -0.4376, 0.864, -0.249, 0.7236, 0.5257, -0.4472, 0.5297, 0.6832, -0.5027, 0.6865, 0.6832, -0.249, 0.7236, -0.5257, -0.4472, 0.8619, -0.4418, -0.2489, 0.6865, -0.6832, -0.249, -0.2764, -0.8506, -0.4472, -0.1539, -0.9562, -0.2489, -0.4376, -0.864, -0.249, -0.8944, 4.847e-09, -0.4472, -0.957, -0.1492, -0.2489, -0.957, 0.1492, -0.2489, -0.2764, 0.8506, -0.4472, -0.4376, 0.864, -0.249, -0.1539, 0.9562, -0.249, 0.7236, 0.5257, -0.4472, 0.6865, 0.6832, -0.249, 0.8619, 0.4418, -0.2489, 0.2764, -0.8506, 0.4472, 0.486, -0.7149, 0.5027, 0.2323, -0.7149, 0.6596, -0.7236, -0.5257, 0.4472, -0.5297, -0.6832, 0.5027, -0.6081, -0.4418, 0.6596, -0.7236, 0.5257, 0.4472, -0.8134, 0.2927, 0.5027, -0.6081, 0.4418, 0.6596, 0.2764, 0.8506, 0.4472, 0.02697, 0.864, 0.5027, 0.2323, 0.7149, 0.6596, 0.8944, 9.694e-09, 0.4472, 0.8301, 0.2413, 0.5027, 0.7517, -2.801e-08, 0.6596, 0.2538, -2.517e-07, 0.9673, 0.07842, 0.2413, 0.9673, 5.598e-07, -3.635e-09, 1.0, 0.5257, 7.326e-09, 0.8507, 0.3682, 0.2675, 0.8904, 0.2538, -2.517e-07, 0.9673, 0.7517, -2.801e-08, 0.6596, 0.6317, 0.2675, 0.7275, 0.5257, 7.326e-09, 0.8507, 0.2538, -2.517e-07, 0.9673, 0.3682, 0.2675, 0.8904, 0.07842, 0.2413, 0.9673, 0.3682, 0.2675, 0.8904, 0.1625, 0.5, 0.8507, 0.07842, 0.2413, 0.9673, 0.5257, 7.326e-09, 0.8507, 0.6317, 0.2675, 0.7275, 0.3682, 0.2675, 0.8904, 0.6317, 0.2675, 0.7275, 0.4496, 0.5182, 0.7276, 0.3682, 0.2675, 0.8904, 0.3682, 0.2675, 0.8904, 0.4496, 0.5182, 0.7276, 0.1625, 0.5, 0.8507, 0.4496, 0.5182, 0.7276, 0.2323, 0.7149, 0.6596, 0.1625, 0.5, 0.8507, 0.7517, -2.801e-08, 0.6596, 0.8301, 0.2413, 0.5027, 0.6317, 0.2675, 0.7275, 0.8301, 0.2413, 0.5027, 0.6882, 0.5, 0.5257, 0.6317, 0.2675, 0.7275, 0.6317, 0.2675, 0.7275, 0.6882, 0.5, 0.5257, 0.4496, 0.5182, 0.7276, 0.6882, 0.5, 0.5257, 0.486, 0.7149, 0.5027, 0.4496, 0.5182, 0.7276, 0.4496, 0.5182, 0.7276, 0.486, 0.7149, 0.5027, 0.2323, 0.7149, 0.6596, 0.486, 0.7149, 0.5027, 0.2764, 0.8506, 0.4472, 0.2323, 0.7149, 0.6596, 0.07842, 0.2413, 0.9673, -0.2053, 0.1492, 0.9673, 5.598e-07, -3.635e-09, 1.0, 0.1625, 0.5, 0.8507, -0.1406, 0.4329, 0.8904, 0.07842, 0.2413, 0.9673, 0.2323, 0.7149, 0.6596, -0.05921, 0.6835, 0.7276, 0.1625, 0.5, 0.8507, 0.07842, 0.2413, 0.9673, -0.1406, 0.4329, 0.8904, -0.2053, 0.1492, 0.9673, -0.1406, 0.4329, 0.8904, -0.4253, 0.309, 0.8507, -0.2053, 0.1492, 0.9673, 0.1625, 0.5, 0.8507, -0.05921, 0.6835, 0.7276, -0.1406, 0.4329, 0.8904, -0.05921, 0.6835, 0.7276, -0.3539, 0.5878, 0.7276, -0.1406, 0.4329, 0.8904, -0.1406, 0.4329, 0.8904, -0.3539, 0.5878, 0.7276, -0.4253, 0.309, 0.8507, -0.3539, 0.5878, 0.7276, -0.6081, 0.4418, 0.6596, -0.4253, 0.309, 0.8507, 0.2323, 0.7149, 0.6596, 0.02697, 0.864, 0.5027, -0.05921, 0.6835, 0.7276, 0.02697, 0.864, 0.5027, -0.2629, 0.809, 0.5257, -0.05921, 0.6835, 0.7276, -0.05921, 0.6835, 0.7276, -0.2629, 0.809, 0.5257, -0.3539, 0.5878, 0.7276, -0.2629, 0.809, 0.5257, -0.5297, 0.6832, 0.5027, -0.3539, 0.5878, 0.7276, -0.3539, 0.5878, 0.7276, -0.5297, 0.6832, 0.5027, -0.6081, 0.4418, 0.6596, -0.5297, 0.6832, 0.5027, -0.7236, 0.5257, 0.4472, -0.6081, 0.4418, 0.6596, -0.2053, 0.1492, 0.9673, -0.2053, -0.1492, 0.9673, 5.598e-07, -3.635e-09, 1.0, -0.4253, 0.309, 0.8507, -0.4551, -2.443e-09, 0.8904, -0.2053, 0.1492, 0.9673, -0.6081, 0.4418, 0.6596, -0.6683, 0.1549, 0.7276, -0.4253, 0.309, 0.8507, -0.2053, 0.1492, 0.9673, -0.4551, -2.443e-09, 0.8904, -0.2053, -0.1492, 0.9673, -0.4551, -2.443e-09, 0.8904, -0.4253, -0.309, 0.8507, -0.2053, -0.1492, 0.9673, -0.4253, 0.309, 0.8507, -0.6683, 0.1549, 0.7276, -0.4551, -2.443e-09, 0.8904, -0.6683, 0.1549, 0.7276, -0.6683, -0.1549, 0.7276, -0.4551, -2.443e-09, 0.8904, -0.4551, -2.443e-09, 0.8904, -0.6683, -0.1549, 0.7276, -0.4253, -0.309, 0.8507, -0.6683, -0.1549, 0.7276, -0.6081, -0.4418, 0.6596, -0.4253, -0.309, 0.8507, -0.6081, 0.4418, 0.6596, -0.8134, 0.2927, 0.5027, -0.6683, 0.1549, 0.7276, -0.8134, 0.2927, 0.5027, -0.8506, 3.907e-08, 0.5257, -0.6683, 0.1549, 0.7276, -0.6683, 0.1549, 0.7276, -0.8506, 3.907e-08, 0.5257, -0.6683, -0.1549, 0.7276, -0.8506, 3.907e-08, 0.5257, -0.8134, -0.2927, 0.5027, -0.6683, -0.1549, 0.7276, -0.6683, -0.1549, 0.7276, -0.8134, -0.2927, 0.5027, -0.6081, -0.4418, 0.6596, -0.8134, -0.2927, 0.5027, -0.7236, -0.5257, 0.4472, -0.6081, -0.4418, 0.6596, -0.2053, -0.1492, 0.9673, 0.07842, -0.2413, 0.9673, 5.598e-07, -3.635e-09, 1.0, -0.4253, -0.309, 0.8507, -0.1407, -0.4332, 0.8903, -0.2053, -0.1492, 0.9673, -0.6081, -0.4418, 0.6596, -0.3539, -0.5878, 0.7276, -0.4253, -0.309, 0.8507, -0.2053, -0.1492, 0.9673, -0.1407, -0.4332, 0.8903, 0.07842, -0.2413, 0.9673, -0.1407, -0.4332, 0.8903, 0.1625, -0.5, 0.8507, 0.07842, -0.2413, 0.9673, -0.4253, -0.309, 0.8507, -0.3539, -0.5878, 0.7276, -0.1407, -0.4332, 0.8903, -0.3539, -0.5878, 0.7276, -0.05921, -0.6835, 0.7276, -0.1407, -0.4332, 0.8903, -0.1407, -0.4332, 0.8903, -0.05921, -0.6835, 0.7276, 0.1625, -0.5, 0.8507, -0.05921, -0.6835, 0.7276, 0.2323, -0.7149, 0.6596, 0.1625, -0.5, 0.8507, -0.6081, -0.4418, 0.6596, -0.5297, -0.6832, 0.5027, -0.3539, -0.5878, 0.7276, -0.5297, -0.6832, 0.5027, -0.2629, -0.809, 0.5257, -0.3539, -0.5878, 0.7276, -0.3539, -0.5878, 0.7276, -0.2629, -0.809, 0.5257, -0.05921, -0.6835, 0.7276, -0.2629, -0.809, 0.5257, 0.02697, -0.864, 0.5027, -0.05921, -0.6835, 0.7276, -0.05921, -0.6835, 0.7276, 0.02697, -0.864, 0.5027, 0.2323, -0.7149, 0.6596, 0.02697, -0.864, 0.5027, 0.2764, -0.8506, 0.4472, 0.2323, -0.7149, 0.6596, 0.07842, -0.2413, 0.9673, 0.2538, -2.517e-07, 0.9673, 5.598e-07, -3.635e-09, 1.0, 0.1625, -0.5, 0.8507, 0.3682, -0.2675, 0.8904, 0.07842, -0.2413, 0.9673, 0.2323, -0.7149, 0.6596, 0.4496, -0.5182, 0.7276, 0.1625, -0.5, 0.8507, 0.07842, -0.2413, 0.9673, 0.3682, -0.2675, 0.8904, 0.2538, -2.517e-07, 0.9673, 0.3682, -0.2675, 0.8904, 0.5257, 7.326e-09, 0.8507, 0.2538, -2.517e-07, 0.9673, 0.1625, -0.5, 0.8507, 0.4496, -0.5182, 0.7276, 0.3682, -0.2675, 0.8904, 0.4496, -0.5182, 0.7276, 0.6317, -0.2675, 0.7275, 0.3682, -0.2675, 0.8904, 0.3682, -0.2675, 0.8904, 0.6317, -0.2675, 0.7275, 0.5257, 7.326e-09, 0.8507, 0.6317, -0.2675, 0.7275, 0.7517, -2.801e-08, 0.6596, 0.5257, 7.326e-09, 0.8507, 0.2323, -0.7149, 0.6596, 0.486, -0.7149, 0.5027, 0.4496, -0.5182, 0.7276, 0.486, -0.7149, 0.5027, 0.6882, -0.5, 0.5257, 0.4496, -0.5182, 0.7276, 0.4496, -0.5182, 0.7276, 0.6882, -0.5, 0.5257, 0.6317, -0.2675, 0.7275, 0.6882, -0.5, 0.5257, 0.8301, -0.2413, 0.5027, 0.6317, -0.2675, 0.7275, 0.6317, -0.2675, 0.7275, 0.8301, -0.2413, 0.5027, 0.7517, -2.801e-08, 0.6596, 0.8301, -0.2413, 0.5027, 0.8944, 9.694e-09, 0.4472, 0.7517, -2.801e-08, 0.6596, 0.957, 0.1492, 0.2489, 0.8301, 0.2413, 0.5027, 0.8944, 9.694e-09, 0.4472, 0.9511, 0.309, 1.587e-08, 0.8593, 0.4329, 0.2724, 0.957, 0.1492, 0.2489, 0.8619, 0.4418, -0.2489, 0.809, 0.5878, 0.009241, 0.9511, 0.309, 1.587e-08, 0.957, 0.1492, 0.2489, 0.8593, 0.4329, 0.2724, 0.8301, 0.2413, 0.5027, 0.8593, 0.4329, 0.2724, 0.6882, 0.5, 0.5257, 0.8301, 0.2413, 0.5027, 0.9511, 0.309, 1.587e-08, 0.809, 0.5878, 0.009241, 0.8593, 0.4329, 0.2724, 0.809, 0.5878, 0.009241, 0.6772, 0.6835, 0.2724, 0.8593, 0.4329, 0.2724, 0.8593, 0.4329, 0.2724, 0.6772, 0.6835, 0.2724, 0.6882, 0.5, 0.5257, 0.6772, 0.6835, 0.2724, 0.486, 0.7149, 0.5027, 0.6882, 0.5, 0.5257, 0.8619, 0.4418, -0.2489, 0.6865, 0.6832, -0.249, 0.809, 0.5878, 0.009241, 0.6865, 0.6832, -0.249, 0.5878, 0.809, 2.821e-07, 0.809, 0.5878, 0.009241, 0.809, 0.5878, 0.009241, 0.5878, 0.809, 2.821e-07, 0.6772, 0.6835, 0.2724, 0.5878, 0.809, 2.821e-07, 0.4376, 0.864, 0.249, 0.6772, 0.6835, 0.2724, 0.6772, 0.6835, 0.2724, 0.4376, 0.864, 0.249, 0.486, 0.7149, 0.5027, 0.4376, 0.864, 0.249, 0.2764, 0.8506, 0.4472, 0.486, 0.7149, 0.5027, 0.1539, 0.9562, 0.2489, 0.02697, 0.864, 0.5027, 0.2764, 0.8506, 0.4472, 1.416e-07, 1.0, -1.209e-07, -0.1461, 0.951, 0.2724, 0.1539, 0.9562, 0.2489, -0.1539, 0.9562, -0.249, -0.309, 0.951, 0.008872, 1.416e-07, 1.0, -1.209e-07, 0.1539, 0.9562, 0.2489, -0.1461, 0.951, 0.2724, 0.02697, 0.864, 0.5027, -0.1461, 0.951, 0.2724, -0.2629, 0.809, 0.5257, 0.02697, 0.864, 0.5027, 1.416e-07, 1.0, -1.209e-07, -0.309, 0.951, 0.008872, -0.1461, 0.951, 0.2724, -0.309, 0.951, 0.008872, -0.4408, 0.8553, 0.2724, -0.1461, 0.951, 0.2724, -0.1461, 0.951, 0.2724, -0.4408, 0.8553, 0.2724, -0.2629, 0.809, 0.5257, -0.4408, 0.8553, 0.2724, -0.5297, 0.6832, 0.5027, -0.2629, 0.809, 0.5257, -0.1539, 0.9562, -0.249, -0.4376, 0.864, -0.249, -0.309, 0.951, 0.008872, -0.4376, 0.864, -0.249, -0.5878, 0.809, -1.294e-07, -0.309, 0.951, 0.008872, -0.309, 0.951, 0.008872, -0.5878, 0.809, -1.294e-07, -0.4408, 0.8553, 0.2724, -0.5878, 0.809, -1.294e-07, -0.6865, 0.6832, 0.249, -0.4408, 0.8553, 0.2724, -0.4408, 0.8553, 0.2724, -0.6865, 0.6832, 0.249, -0.5297, 0.6832, 0.5027, -0.6865, 0.6832, 0.249, -0.7236, 0.5257, 0.4472, -0.5297, 0.6832, 0.5027, -0.8619, 0.4418, 0.2489, -0.8134, 0.2927, 0.5027, -0.7236, 0.5257, 0.4472, -0.9511, 0.309, -2.369e-07, -0.9496, 0.1549, 0.2724, -0.8619, 0.4418, 0.2489, -0.957, 0.1492, -0.2489, -1.0, 1.277e-07, 0.009242, -0.9511, 0.309, -2.369e-07, -0.8619, 0.4418, 0.2489, -0.9496, 0.1549, 0.2724, -0.8134, 0.2927, 0.5027, -0.9496, 0.1549, 0.2724, -0.8506, 3.907e-08, 0.5257, -0.8134, 0.2927, 0.5027, -0.9511, 0.309, -2.369e-07, -1.0, 1.277e-07, 0.009242, -0.9496, 0.1549, 0.2724, -1.0, 1.277e-07, 0.009242, -0.9496, -0.1549, 0.2724, -0.9496, 0.1549, 0.2724, -0.9496, 0.1549, 0.2724, -0.9496, -0.1549, 0.2724, -0.8506, 3.907e-08, 0.5257, -0.9496, -0.1549, 0.2724, -0.8134, -0.2927, 0.5027, -0.8506, 3.907e-08, 0.5257, -0.957, 0.1492, -0.2489, -0.957, -0.1492, -0.2489, -1.0, 1.277e-07, 0.009242, -0.957, -0.1492, -0.2489, -0.9511, -0.309, -8.181e-08, -1.0, 1.277e-07, 0.009242, -1.0, 1.277e-07, 0.009242, -0.9511, -0.309, -8.181e-08, -0.9496, -0.1549, 0.2724, -0.9511, -0.309, -8.181e-08, -0.8619, -0.4418, 0.2489, -0.9496, -0.1549, 0.2724, -0.9496, -0.1549, 0.2724, -0.8619, -0.4418, 0.2489, -0.8134, -0.2927, 0.5027, -0.8619, -0.4418, 0.2489, -0.7236, -0.5257, 0.4472, -0.8134, -0.2927, 0.5027, -0.6865, -0.6832, 0.249, -0.5297, -0.6832, 0.5027, -0.7236, -0.5257, 0.4472, -0.5878, -0.809, -1.832e-08, -0.4408, -0.8553, 0.2724, -0.6865, -0.6832, 0.249, -0.4376, -0.864, -0.249, -0.309, -0.951, 0.009241, -0.5878, -0.809, -1.832e-08, -0.6865, -0.6832, 0.249, -0.4408, -0.8553, 0.2724, -0.5297, -0.6832, 0.5027, -0.4408, -0.8553, 0.2724, -0.2629, -0.809, 0.5257, -0.5297, -0.6832, 0.5027, -0.5878, -0.809, -1.832e-08, -0.309, -0.951, 0.009241, -0.4408, -0.8553, 0.2724, -0.309, -0.951, 0.009241, -0.1461, -0.951, 0.2724, -0.4408, -0.8553, 0.2724, -0.4408, -0.8553, 0.2724, -0.1461, -0.951, 0.2724, -0.2629, -0.809, 0.5257, -0.1461, -0.951, 0.2724, 0.02697, -0.864, 0.5027, -0.2629, -0.809, 0.5257, -0.4376, -0.864, -0.249, -0.1539, -0.9562, -0.2489, -0.309, -0.951, 0.009241, -0.1539, -0.9562, -0.2489, 5.128e-08, -1.0, -1.941e-07, -0.309, -0.951, 0.009241, -0.309, -0.951, 0.009241, 5.128e-08, -1.0, -1.941e-07, -0.1461, -0.951, 0.2724, 5.128e-08, -1.0, -1.941e-07, 0.1539, -0.9562, 0.2489, -0.1461, -0.951, 0.2724, -0.1461, -0.951, 0.2724, 0.1539, -0.9562, 0.2489, 0.02697, -0.864, 0.5027, 0.1539, -0.9562, 0.2489, 0.2764, -0.8506, 0.4472, 0.02697, -0.864, 0.5027, 0.4376, -0.864, 0.249, 0.486, -0.7149, 0.5027, 0.2764, -0.8506, 0.4472, 0.5878, -0.809, 1.343e-07, 0.6772, -0.6835, 0.2724, 0.4376, -0.864, 0.249, 0.6865, -0.6832, -0.249, 0.809, -0.5878, 0.008871, 0.5878, -0.809, 1.343e-07, 0.4376, -0.864, 0.249, 0.6772, -0.6835, 0.2724, 0.486, -0.7149, 0.5027, 0.6772, -0.6835, 0.2724, 0.6882, -0.5, 0.5257, 0.486, -0.7149, 0.5027, 0.5878, -0.809, 1.343e-07, 0.809, -0.5878, 0.008871, 0.6772, -0.6835, 0.2724, 0.809, -0.5878, 0.008871, 0.8593, -0.4329, 0.2724, 0.6772, -0.6835, 0.2724, 0.6772, -0.6835, 0.2724, 0.8593, -0.4329, 0.2724, 0.6882, -0.5, 0.5257, 0.8593, -0.4329, 0.2724, 0.8301, -0.2413, 0.5027, 0.6882, -0.5, 0.5257, 0.6865, -0.6832, -0.249, 0.8619, -0.4418, -0.2489, 0.809, -0.5878, 0.008871, 0.8619, -0.4418, -0.2489, 0.9511, -0.309, -1.001e-07, 0.809, -0.5878, 0.008871, 0.809, -0.5878, 0.008871, 0.9511, -0.309, -1.001e-07, 0.8593, -0.4329, 0.2724, 0.9511, -0.309, -1.001e-07, 0.957, -0.1492, 0.2489, 0.8593, -0.4329, 0.2724, 0.8593, -0.4329, 0.2724, 0.957, -0.1492, 0.2489, 0.8301, -0.2413, 0.5027, 0.957, -0.1492, 0.2489, 0.8944, 9.694e-09, 0.4472, 0.8301, -0.2413, 0.5027, 0.4376, 0.864, 0.249, 0.1539, 0.9562, 0.2489, 0.2764, 0.8506, 0.4472, 0.5878, 0.809, 2.821e-07, 0.309, 0.951, -0.008873, 0.4376, 0.864, 0.249, 0.6865, 0.6832, -0.249, 0.4408, 0.8553, -0.2724, 0.5878, 0.809, 2.821e-07, 0.4376, 0.864, 0.249, 0.309, 0.951, -0.008873, 0.1539, 0.9562, 0.2489, 0.309, 0.951, -0.008873, 1.416e-07, 1.0, -1.209e-07, 0.1539, 0.9562, 0.2489, 0.5878, 0.809, 2.821e-07, 0.4408, 0.8553, -0.2724, 0.309, 0.951, -0.008873, 0.4408, 0.8553, -0.2724, 0.1461, 0.951, -0.2724, 0.309, 0.951, -0.008873, 0.309, 0.951, -0.008873, 0.1461, 0.951, -0.2724, 1.416e-07, 1.0, -1.209e-07, 0.1461, 0.951, -0.2724, -0.1539, 0.9562, -0.249, 1.416e-07, 1.0, -1.209e-07, 0.6865, 0.6832, -0.249, 0.5297, 0.6832, -0.5027, 0.4408, 0.8553, -0.2724, 0.5297, 0.6832, -0.5027, 0.2629, 0.809, -0.5257, 0.4408, 0.8553, -0.2724, 0.4408, 0.8553, -0.2724, 0.2629, 0.809, -0.5257, 0.1461, 0.951, -0.2724, 0.2629, 0.809, -0.5257, -0.02697, 0.864, -0.5027, 0.1461, 0.951, -0.2724, 0.1461, 0.951, -0.2724, -0.02697, 0.864, -0.5027, -0.1539, 0.9562, -0.249, -0.02697, 0.864, -0.5027, -0.2764, 0.8506, -0.4472, -0.1539, 0.9562, -0.249, -0.6865, 0.6832, 0.249, -0.8619, 0.4418, 0.2489, -0.7236, 0.5257, 0.4472, -0.5878, 0.809, -1.294e-07, -0.809, 0.5878, -0.008873, -0.6865, 0.6832, 0.249, -0.4376, 0.864, -0.249, -0.6772, 0.6835, -0.2724, -0.5878, 0.809, -1.294e-07, -0.6865, 0.6832, 0.249, -0.809, 0.5878, -0.008873, -0.8619, 0.4418, 0.2489, -0.809, 0.5878, -0.008873, -0.9511, 0.309, -2.369e-07, -0.8619, 0.4418, 0.2489, -0.5878, 0.809, -1.294e-07, -0.6772, 0.6835, -0.2724, -0.809, 0.5878, -0.008873, -0.6772, 0.6835, -0.2724, -0.8593, 0.4329, -0.2724, -0.809, 0.5878, -0.008873, -0.809, 0.5878, -0.008873, -0.8593, 0.4329, -0.2724, -0.9511, 0.309, -2.369e-07, -0.8593, 0.4329, -0.2724, -0.957, 0.1492, -0.2489, -0.9511, 0.309, -2.369e-07, -0.4376, 0.864, -0.249, -0.486, 0.7149, -0.5027, -0.6772, 0.6835, -0.2724, -0.486, 0.7149, -0.5027, -0.6882, 0.5, -0.5257, -0.6772, 0.6835, -0.2724, -0.6772, 0.6835, -0.2724, -0.6882, 0.5, -0.5257, -0.8593, 0.4329, -0.2724, -0.6882, 0.5, -0.5257, -0.8301, 0.2413, -0.5027, -0.8593, 0.4329, -0.2724, -0.8593, 0.4329, -0.2724, -0.8301, 0.2413, -0.5027, -0.957, 0.1492, -0.2489, -0.8301, 0.2413, -0.5027, -0.8944, 4.847e-09, -0.4472, -0.957, 0.1492, -0.2489, -0.8619, -0.4418, 0.2489, -0.6865, -0.6832, 0.249, -0.7236, -0.5257, 0.4472, -0.9511, -0.309, -8.181e-08, -0.809, -0.5878, -0.008872, -0.8619, -0.4418, 0.2489, -0.957, -0.1492, -0.2489, -0.8592, -0.4332, -0.2723, -0.9511, -0.309, -8.181e-08, -0.8619, -0.4418, 0.2489, -0.809, -0.5878, -0.008872, -0.6865, -0.6832, 0.249, -0.809, -0.5878, -0.008872, -0.5878, -0.809, -1.832e-08, -0.6865, -0.6832, 0.249, -0.9511, -0.309, -8.181e-08, -0.8592, -0.4332, -0.2723, -0.809, -0.5878, -0.008872, -0.8592, -0.4332, -0.2723, -0.6772, -0.6835, -0.2724, -0.809, -0.5878, -0.008872, -0.809, -0.5878, -0.008872, -0.6772, -0.6835, -0.2724, -0.5878, -0.809, -1.832e-08, -0.6772, -0.6835, -0.2724, -0.4376, -0.864, -0.249, -0.5878, -0.809, -1.832e-08, -0.957, -0.1492, -0.2489, -0.8301, -0.2413, -0.5027, -0.8592, -0.4332, -0.2723, -0.8301, -0.2413, -0.5027, -0.6882, -0.5, -0.5257, -0.8592, -0.4332, -0.2723, -0.8592, -0.4332, -0.2723, -0.6882, -0.5, -0.5257, -0.6772, -0.6835, -0.2724, -0.6882, -0.5, -0.5257, -0.486, -0.7149, -0.5027, -0.6772, -0.6835, -0.2724, -0.6772, -0.6835, -0.2724, -0.486, -0.7149, -0.5027, -0.4376, -0.864, -0.249, -0.486, -0.7149, -0.5027, -0.2764, -0.8506, -0.4472, -0.4376, -0.864, -0.249, 0.1539, -0.9562, 0.2489, 0.4376, -0.864, 0.249, 0.2764, -0.8506, 0.4472, 5.128e-08, -1.0, -1.941e-07, 0.309, -0.951, -0.009242, 0.1539, -0.9562, 0.2489, -0.1539, -0.9562, -0.2489, 0.1461, -0.951, -0.2724, 5.128e-08, -1.0, -1.941e-07, 0.1539, -0.9562, 0.2489, 0.309, -0.951, -0.009242, 0.4376, -0.864, 0.249, 0.309, -0.951, -0.009242, 0.5878, -0.809, 1.343e-07, 0.4376, -0.864, 0.249, 5.128e-08, -1.0, -1.941e-07, 0.1461, -0.951, -0.2724, 0.309, -0.951, -0.009242, 0.1461, -0.951, -0.2724, 0.4408, -0.8553, -0.2724, 0.309, -0.951, -0.009242, 0.309, -0.951, -0.009242, 0.4408, -0.8553, -0.2724, 0.5878, -0.809, 1.343e-07, 0.4408, -0.8553, -0.2724, 0.6865, -0.6832, -0.249, 0.5878, -0.809, 1.343e-07, -0.1539, -0.9562, -0.2489, -0.02697, -0.864, -0.5027, 0.1461, -0.951, -0.2724, -0.02697, -0.864, -0.5027, 0.2629, -0.809, -0.5257, 0.1461, -0.951, -0.2724, 0.1461, -0.951, -0.2724, 0.2629, -0.809, -0.5257, 0.4408, -0.8553, -0.2724, 0.2629, -0.809, -0.5257, 0.5297, -0.6832, -0.5027, 0.4408, -0.8553, -0.2724, 0.4408, -0.8553, -0.2724, 0.5297, -0.6832, -0.5027, 0.6865, -0.6832, -0.249, 0.5297, -0.6832, -0.5027, 0.7236, -0.5257, -0.4472, 0.6865, -0.6832, -0.249, 0.957, -0.1492, 0.2489, 0.957, 0.1492, 0.2489, 0.8944, 9.694e-09, 0.4472, 0.9511, -0.309, -1.001e-07, 1.0, 7.334e-08, -0.009242, 0.957, -0.1492, 0.2489, 0.8619, -0.4418, -0.2489, 0.9496, -0.1549, -0.2724, 0.9511, -0.309, -1.001e-07, 0.957, -0.1492, 0.2489, 1.0, 7.334e-08, -0.009242, 0.957, 0.1492, 0.2489, 1.0, 7.334e-08, -0.009242, 0.9511, 0.309, 1.587e-08, 0.957, 0.1492, 0.2489, 0.9511, -0.309, -1.001e-07, 0.9496, -0.1549, -0.2724, 1.0, 7.334e-08, -0.009242, 0.9496, -0.1549, -0.2724, 0.9496, 0.1549, -0.2724, 1.0, 7.334e-08, -0.009242, 1.0, 7.334e-08, -0.009242, 0.9496, 0.1549, -0.2724, 0.9511, 0.309, 1.587e-08, 0.9496, 0.1549, -0.2724, 0.8619, 0.4418, -0.2489, 0.9511, 0.309, 1.587e-08, 0.8619, -0.4418, -0.2489, 0.8134, -0.2927, -0.5027, 0.9496, -0.1549, -0.2724, 0.8134, -0.2927, -0.5027, 0.8506, 1.465e-08, -0.5257, 0.9496, -0.1549, -0.2724, 0.9496, -0.1549, -0.2724, 0.8506, 1.465e-08, -0.5257, 0.9496, 0.1549, -0.2724, 0.8506, 1.465e-08, -0.5257, 0.8134, 0.2927, -0.5027, 0.9496, 0.1549, -0.2724, 0.9496, 0.1549, -0.2724, 0.8134, 0.2927, -0.5027, 0.8619, 0.4418, -0.2489, 0.8134, 0.2927, -0.5027, 0.7236, 0.5257, -0.4472, 0.8619, 0.4418, -0.2489, 0.6081, 0.4418, -0.6596, 0.5297, 0.6832, -0.5027, 0.7236, 0.5257, -0.4472, 0.4253, 0.309, -0.8507, 0.3539, 0.5878, -0.7276, 0.6081, 0.4418, -0.6596, 0.2053, 0.1492, -0.9673, 0.1406, 0.4329, -0.8904, 0.4253, 0.309, -0.8507, 0.6081, 0.4418, -0.6596, 0.3539, 0.5878, -0.7276, 0.5297, 0.6832, -0.5027, 0.3539, 0.5878, -0.7276, 0.2629, 0.809, -0.5257, 0.5297, 0.6832, -0.5027, 0.4253, 0.309, -0.8507, 0.1406, 0.4329, -0.8904, 0.3539, 0.5878, -0.7276, 0.1406, 0.4329, -0.8904, 0.05921, 0.6835, -0.7276, 0.3539, 0.5878, -0.7276, 0.3539, 0.5878, -0.7276, 0.05921, 0.6835, -0.7276, 0.2629, 0.809, -0.5257, 0.05921, 0.6835, -0.7276, -0.02697, 0.864, -0.5027, 0.2629, 0.809, -0.5257, 0.2053, 0.1492, -0.9673, -0.07842, 0.2413, -0.9673, 0.1406, 0.4329, -0.8904, -0.07842, 0.2413, -0.9673, -0.1625, 0.5, -0.8507, 0.1406, 0.4329, -0.8904, 0.1406, 0.4329, -0.8904, -0.1625, 0.5, -0.8507, 0.05921, 0.6835, -0.7276, -0.1625, 0.5, -0.8507, -0.2323, 0.7149, -0.6596, 0.05921, 0.6835, -0.7276, 0.05921, 0.6835, -0.7276, -0.2323, 0.7149, -0.6596, -0.02697, 0.864, -0.5027, -0.2323, 0.7149, -0.6596, -0.2764, 0.8506, -0.4472, -0.02697, 0.864, -0.5027, -0.2323, 0.7149, -0.6596, -0.486, 0.7149, -0.5027, -0.2764, 0.8506, -0.4472, -0.1625, 0.5, -0.8507, -0.4497, 0.5178, -0.7277, -0.2323, 0.7149, -0.6596, -0.07842, 0.2413, -0.9673, -0.3682, 0.2675, -0.8904, -0.1625, 0.5, -0.8507, -0.2323, 0.7149, -0.6596, -0.4497, 0.5178, -0.7277, -0.486, 0.7149, -0.5027, -0.4497, 0.5178, -0.7277, -0.6882, 0.5, -0.5257, -0.486, 0.7149, -0.5027, -0.1625, 0.5, -0.8507, -0.3682, 0.2675, -0.8904, -0.4497, 0.5178, -0.7277, -0.3682, 0.2675, -0.8904, -0.6317, 0.2675, -0.7275, -0.4497, 0.5178, -0.7277, -0.4497, 0.5178, -0.7277, -0.6317, 0.2675, -0.7275, -0.6882, 0.5, -0.5257, -0.6317, 0.2675, -0.7275, -0.8301, 0.2413, -0.5027, -0.6882, 0.5, -0.5257, -0.07842, 0.2413, -0.9673, -0.2538, -2.314e-07, -0.9673, -0.3682, 0.2675, -0.8904, -0.2538, -2.314e-07, -0.9673, -0.5257, -2.735e-07, -0.8507, -0.3682, 0.2675, -0.8904, -0.3682, 0.2675, -0.8904, -0.5257, -2.735e-07, -0.8507, -0.6317, 0.2675, -0.7275, -0.5257, -2.735e-07, -0.8507, -0.7517, -5.194e-07, -0.6596, -0.6317, 0.2675, -0.7275, -0.6317, 0.2675, -0.7275, -0.7517, -5.194e-07, -0.6596, -0.8301, 0.2413, -0.5027, -0.7517, -5.194e-07, -0.6596, -0.8944, 4.847e-09, -0.4472, -0.8301, 0.2413, -0.5027, -0.7517, -5.194e-07, -0.6596, -0.8301, -0.2413, -0.5027, -0.8944, 4.847e-09, -0.4472, -0.5257, -2.735e-07, -0.8507, -0.6317, -0.2675, -0.7275, -0.7517, -5.194e-07, -0.6596, -0.2538, -2.314e-07, -0.9673, -0.3682, -0.2675, -0.8904, -0.5257, -2.735e-07, -0.8507, -0.7517, -5.194e-07, -0.6596, -0.6317, -0.2675, -0.7275, -0.8301, -0.2413, -0.5027, -0.6317, -0.2675, -0.7275, -0.6882, -0.5, -0.5257, -0.8301, -0.2413, -0.5027, -0.5257, -2.735e-07, -0.8507, -0.3682, -0.2675, -0.8904, -0.6317, -0.2675, -0.7275, -0.3682, -0.2675, -0.8904, -0.4496, -0.5182, -0.7275, -0.6317, -0.2675, -0.7275, -0.6317, -0.2675, -0.7275, -0.4496, -0.5182, -0.7275, -0.6882, -0.5, -0.5257, -0.4496, -0.5182, -0.7275, -0.486, -0.7149, -0.5027, -0.6882, -0.5, -0.5257, -0.2538, -2.314e-07, -0.9673, -0.07842, -0.2413, -0.9673, -0.3682, -0.2675, -0.8904, -0.07842, -0.2413, -0.9673, -0.1625, -0.5, -0.8507, -0.3682, -0.2675, -0.8904, -0.3682, -0.2675, -0.8904, -0.1625, -0.5, -0.8507, -0.4496, -0.5182, -0.7275, -0.1625, -0.5, -0.8507, -0.2323, -0.7149, -0.6596, -0.4496, -0.5182, -0.7275, -0.4496, -0.5182, -0.7275, -0.2323, -0.7149, -0.6596, -0.486, -0.7149, -0.5027, -0.2323, -0.7149, -0.6596, -0.2764, -0.8506, -0.4472, -0.486, -0.7149, -0.5027, 0.8134, 0.2927, -0.5027, 0.6081, 0.4418, -0.6596, 0.7236, 0.5257, -0.4472, 0.8506, 1.465e-08, -0.5257, 0.6683, 0.1549, -0.7275, 0.8134, 0.2927, -0.5027, 0.8134, -0.2927, -0.5027, 0.6683, -0.1549, -0.7275, 0.8506, 1.465e-08, -0.5257, 0.8134, 0.2927, -0.5027, 0.6683, 0.1549, -0.7275, 0.6081, 0.4418, -0.6596, 0.6683, 0.1549, -0.7275, 0.4253, 0.309, -0.8507, 0.6081, 0.4418, -0.6596, 0.8506, 1.465e-08, -0.5257, 0.6683, -0.1549, -0.7275, 0.6683, 0.1549, -0.7275, 0.6683, -0.1549, -0.7275, 0.4551, -4.959e-07, -0.8904, 0.6683, 0.1549, -0.7275, 0.6683, 0.1549, -0.7275, 0.4551, -4.959e-07, -0.8904, 0.4253, 0.309, -0.8507, 0.4551, -4.959e-07, -0.8904, 0.2053, 0.1492, -0.9673, 0.4253, 0.309, -0.8507, 0.8134, -0.2927, -0.5027, 0.6081, -0.4418, -0.6596, 0.6683, -0.1549, -0.7275, 0.6081, -0.4418, -0.6596, 0.4253, -0.309, -0.8507, 0.6683, -0.1549, -0.7275, 0.6683, -0.1549, -0.7275, 0.4253, -0.309, -0.8507, 0.4551, -4.959e-07, -0.8904, 0.4253, -0.309, -0.8507, 0.2053, -0.1492, -0.9673, 0.4551, -4.959e-07, -0.8904, 0.4551, -4.959e-07, -0.8904, 0.2053, -0.1492, -0.9673, 0.2053, 0.1492, -0.9673, 0.2053, -0.1492, -0.9673, -5.695e-07, 0.0, -1.0, 0.2053, 0.1492, -0.9673, -0.2323, -0.7149, -0.6596, -0.02697, -0.864, -0.5027, -0.2764, -0.8506, -0.4472, -0.1625, -0.5, -0.8507, 0.05921, -0.6835, -0.7276, -0.2323, -0.7149, -0.6596, -0.07842, -0.2413, -0.9673, 0.1406, -0.4329, -0.8904, -0.1625, -0.5, -0.8507, -0.2323, -0.7149, -0.6596, 0.05921, -0.6835, -0.7276, -0.02697, -0.864, -0.5027, 0.05921, -0.6835, -0.7276, 0.2629, -0.809, -0.5257, -0.02697, -0.864, -0.5027, -0.1625, -0.5, -0.8507, 0.1406, -0.4329, -0.8904, 0.05921, -0.6835, -0.7276, 0.1406, -0.4329, -0.8904, 0.3539, -0.5878, -0.7276, 0.05921, -0.6835, -0.7276, 0.05921, -0.6835, -0.7276, 0.3539, -0.5878, -0.7276, 0.2629, -0.809, -0.5257, 0.3539, -0.5878, -0.7276, 0.5297, -0.6832, -0.5027, 0.2629, -0.809, -0.5257, -0.07842, -0.2413, -0.9673, 0.2053, -0.1492, -0.9673, 0.1406, -0.4329, -0.8904, 0.2053, -0.1492, -0.9673, 0.4253, -0.309, -0.8507, 0.1406, -0.4329, -0.8904, 0.1406, -0.4329, -0.8904, 0.4253, -0.309, -0.8507, 0.3539, -0.5878, -0.7276, 0.4253, -0.309, -0.8507, 0.6081, -0.4418, -0.6596, 0.3539, -0.5878, -0.7276, 0.3539, -0.5878, -0.7276, 0.6081, -0.4418, -0.6596, 0.5297, -0.6832, -0.5027, 0.6081, -0.4418, -0.6596, 0.7236, -0.5257, -0.4472, 0.5297, -0.6832, -0.5027])] * 3)])

# ---- objects
ob_light = bpy.data.objects.new('Light', light_light)
ob_camera = bpy.data.objects.new('Camera', cam_camera)
ob_icosphere = bpy.data.objects.new('Icosphere', me_icosphere)

# ---- transforms, parenting, visibility, modifiers, constraints
ob_light.location = (4.076, 1.005, 5.904)
ob_light.rotation_euler = (0.6503, 0.05522, 1.866)
ob_light.lock_rotations_4d = False
ob_light.empty_display_type = 'ARROWS'
ob_light.color = (0.0, 0.0, 0.0, 0.0)
ob_light.lineart.crease_threshold = 0.0
ob_camera.location = (7.359, -6.926, 4.958)
ob_camera.rotation_euler = (1.109, 0.0, 0.8149)
ob_camera.lock_rotations_4d = False
ob_camera.empty_display_type = 'ARROWS'
ob_camera.color = (0.0, 0.0, 0.0, 0.0)
ob_camera.display_type = 'WIRE'
ob_camera.lineart.crease_threshold = 0.0
ob_icosphere.location = (0.0, 0.0, 0.0)
ob_icosphere.lineart.crease_threshold = 0.0

# ---- collection membership
col_collection.objects.link(ob_light)
col_collection.objects.link(ob_camera)
col_collection.objects.link(ob_icosphere)

# ---- scene / render settings (as saved in the file)
scene.camera = ob_camera
scene.frame_start = 1; scene.frame_end = 250; scene.frame_set(1)
scene.render.engine = 'BLENDER_EEVEE_NEXT'
scene.cycles.use_denoising = False
scene.cycles.samples = 128
scene.cycles.sampling_pattern = 'TABULATED_SOBOL'
scene.cycles.use_adaptive_sampling = False
scene.cycles.use_light_tree = False
scene.view_settings.view_transform = 'Filmic'
bpy.context.view_layer.update()
